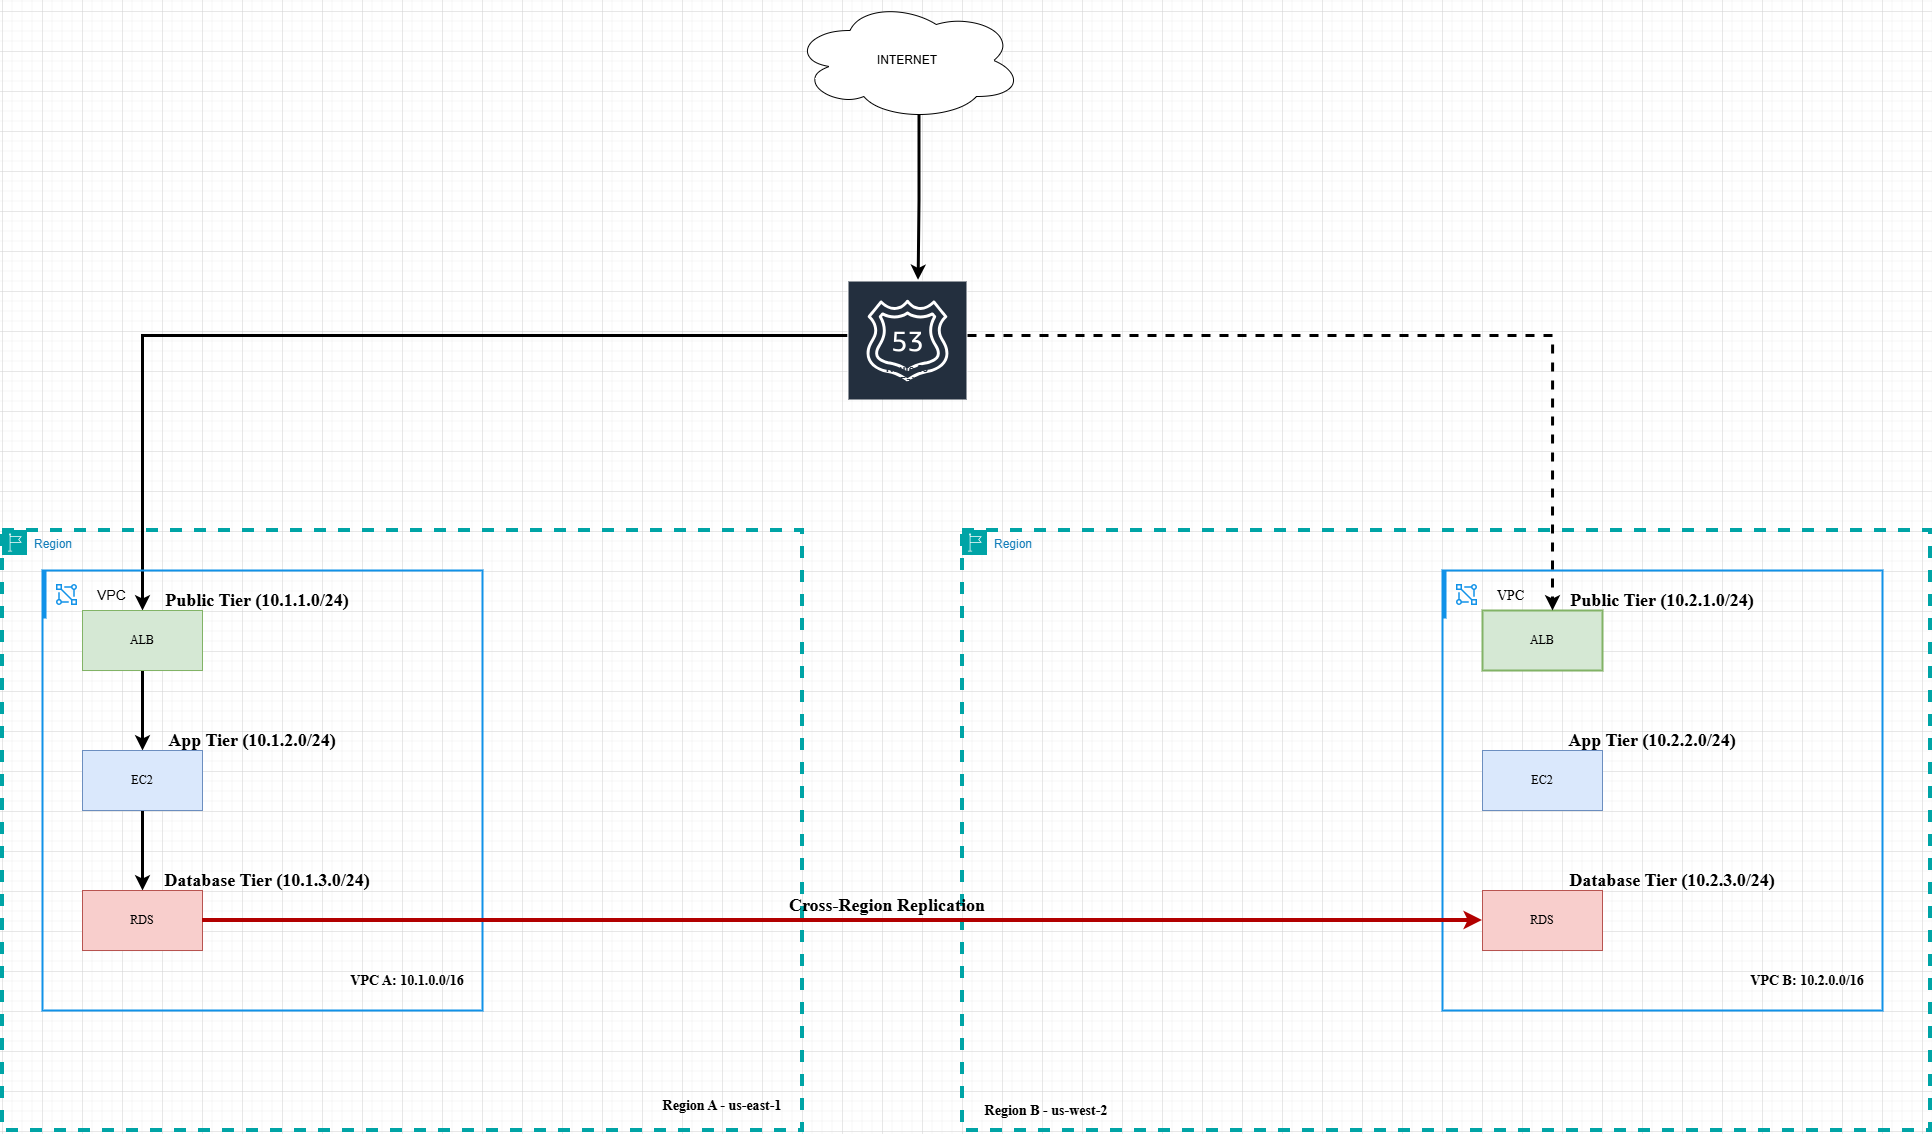

The diagram above was exported from draw.io. Its source (the exported page's mxGraphModel, read from the mxfile embedded in the PNG):
<mxGraphModel dx="3143" dy="2418" grid="1" gridSize="10" guides="1" tooltips="1" connect="1" arrows="1" fold="1" page="1" pageScale="1" pageWidth="827" pageHeight="1169" math="0" shadow="0">
  <root>
    <mxCell id="0" />
    <mxCell id="1" parent="0" />
    <mxCell id="PCbqoCe3-hHuC6YCoT-2-1" parent="1" style="ellipse;shape=cloud;whiteSpace=wrap;html=1;" value="INTERNET" vertex="1">
      <mxGeometry height="120" width="230" x="790" y="-410" as="geometry" />
    </mxCell>
    <mxCell id="PCbqoCe3-hHuC6YCoT-2-75" edge="1" parent="1" source="PCbqoCe3-hHuC6YCoT-2-2" style="edgeStyle=orthogonalEdgeStyle;rounded=0;orthogonalLoop=1;jettySize=auto;html=1;strokeWidth=3;entryX=0.5;entryY=0;entryDx=0;entryDy=0;" target="PCbqoCe3-hHuC6YCoT-2-30">
      <mxGeometry relative="1" as="geometry">
        <mxPoint x="408.66666666666697" y="120" as="targetPoint" />
      </mxGeometry>
    </mxCell>
    <mxCell id="PCbqoCe3-hHuC6YCoT-2-2" parent="1" style="sketch=0;outlineConnect=0;fontColor=#232F3E;gradientColor=none;strokeColor=#ffffff;fillColor=#232F3E;dashed=0;verticalLabelPosition=middle;verticalAlign=bottom;align=center;html=1;whiteSpace=wrap;fontSize=10;fontStyle=1;spacing=3;shape=mxgraph.aws4.productIcon;prIcon=mxgraph.aws4.route_53;" value="Route 53&lt;div&gt;(DNS Failover)&lt;/div&gt;" vertex="1">
      <mxGeometry height="110" width="120" x="845" y="-130" as="geometry" />
    </mxCell>
    <mxCell id="PCbqoCe3-hHuC6YCoT-2-4" parent="1" style="points=[[0,0],[0.25,0],[0.5,0],[0.75,0],[1,0],[1,0.25],[1,0.5],[1,0.75],[1,1],[0.75,1],[0.5,1],[0.25,1],[0,1],[0,0.75],[0,0.5],[0,0.25]];outlineConnect=0;gradientColor=none;html=1;whiteSpace=wrap;fontSize=12;fontStyle=0;container=1;pointerEvents=0;collapsible=0;recursiveResize=0;shape=mxgraph.aws4.group;grIcon=mxgraph.aws4.group_region;strokeColor=#00A4A6;fillColor=none;verticalAlign=top;align=left;spacingLeft=30;fontColor=#147EBA;dashed=1;strokeWidth=4;" value="Region" vertex="1">
      <mxGeometry height="600" width="968" x="960" y="120" as="geometry" />
    </mxCell>
    <mxCell id="PCbqoCe3-hHuC6YCoT-2-26" parent="PCbqoCe3-hHuC6YCoT-2-4" style="text;html=1;whiteSpace=wrap;strokeColor=none;fillColor=none;align=center;verticalAlign=middle;rounded=0;" value="&lt;h3&gt;&lt;font face=&quot;Times New Roman&quot;&gt;Region B - us-west-2&lt;/font&gt;&lt;/h3&gt;" vertex="1">
      <mxGeometry height="40" width="228" x="-30" y="560" as="geometry" />
    </mxCell>
    <mxCell id="PCbqoCe3-hHuC6YCoT-2-19" parent="PCbqoCe3-hHuC6YCoT-2-4" style="container=1;collapsible=0;expand=0;recursiveResize=0;html=1;whiteSpace=wrap;strokeColor=#1192E8;fillColor=none;strokeWidth=2;" value="" vertex="1">
      <mxGeometry height="440" width="440" x="480" y="40" as="geometry" />
    </mxCell>
    <mxCell id="PCbqoCe3-hHuC6YCoT-2-20" parent="PCbqoCe3-hHuC6YCoT-2-19" style="shape=rect;fillColor=none;aspect=fixed;resizable=0;labelPosition=right;verticalLabelPosition=middle;align=left;verticalAlign=middle;strokeColor=none;part=1;spacingLeft=5;fontSize=14;fontFamily=Times New Roman;" value="VPC" vertex="1">
      <mxGeometry height="48" relative="1" width="48" as="geometry" />
    </mxCell>
    <mxCell id="PCbqoCe3-hHuC6YCoT-2-21" parent="PCbqoCe3-hHuC6YCoT-2-20" style="fillColor=#1192E8;shape=mxgraph.ibm_cloud.ibm-cloud--vpc;strokeColor=none;dashed=0;outlineConnect=0;html=1;labelPosition=center;verticalLabelPosition=bottom;verticalAlign=top;part=1;movable=0;resizable=0;rotatable=0;" value="" vertex="1">
      <mxGeometry height="24" relative="1" width="24" as="geometry">
        <mxPoint x="12" y="12" as="offset" />
      </mxGeometry>
    </mxCell>
    <mxCell id="PCbqoCe3-hHuC6YCoT-2-22" parent="PCbqoCe3-hHuC6YCoT-2-19" style="shape=rect;fillColor=#1192E8;aspect=fixed;resizable=0;labelPosition=right;verticalLabelPosition=middle;align=left;verticalAlign=middle;strokeColor=none;part=1;spacingLeft=5;fontSize=14;" value="" vertex="1">
      <mxGeometry height="48" relative="1" width="4" as="geometry" />
    </mxCell>
    <mxCell id="PCbqoCe3-hHuC6YCoT-2-33" parent="PCbqoCe3-hHuC6YCoT-2-19" style="rounded=0;whiteSpace=wrap;html=1;fillColor=#d5e8d4;strokeColor=#82b366;strokeWidth=2;perimeterSpacing=15;" value="&lt;font face=&quot;Times New Roman&quot;&gt;ALB&lt;/font&gt;" vertex="1">
      <mxGeometry height="60" width="120" x="40" y="40" as="geometry" />
    </mxCell>
    <mxCell id="PCbqoCe3-hHuC6YCoT-2-34" parent="PCbqoCe3-hHuC6YCoT-2-19" style="rounded=0;whiteSpace=wrap;html=1;fillColor=#dae8fc;strokeColor=#6c8ebf;" value="&lt;font face=&quot;Times New Roman&quot;&gt;EC2&lt;/font&gt;" vertex="1">
      <mxGeometry height="60" width="120" x="40" y="180" as="geometry" />
    </mxCell>
    <mxCell id="PCbqoCe3-hHuC6YCoT-2-35" parent="PCbqoCe3-hHuC6YCoT-2-19" style="rounded=0;whiteSpace=wrap;html=1;fillColor=#f8cecc;strokeColor=#b85450;" value="&lt;font face=&quot;Times New Roman&quot;&gt;RDS&lt;/font&gt;" vertex="1">
      <mxGeometry height="60" width="120" x="40" y="320" as="geometry" />
    </mxCell>
    <mxCell id="PCbqoCe3-hHuC6YCoT-2-102" parent="PCbqoCe3-hHuC6YCoT-2-19" style="text;html=1;whiteSpace=wrap;strokeColor=none;fillColor=none;align=center;verticalAlign=middle;rounded=0;labelPosition=center;verticalLabelPosition=middle;spacing=8;spacingTop=0;spacingBottom=0;fontFamily=Times New Roman;" value="&lt;h2&gt;Database Tier (10.2.3.0/24)&lt;/h2&gt;" vertex="1">
      <mxGeometry height="40" width="220" x="120" y="290" as="geometry" />
    </mxCell>
    <mxCell id="PCbqoCe3-hHuC6YCoT-2-103" parent="PCbqoCe3-hHuC6YCoT-2-19" style="text;html=1;whiteSpace=wrap;strokeColor=none;fillColor=none;align=center;verticalAlign=middle;rounded=0;" value="&lt;h2&gt;&lt;font face=&quot;Times New Roman&quot;&gt;App Tier (10.2.2.0/24)&lt;/font&gt;&lt;/h2&gt;" vertex="1">
      <mxGeometry height="40" width="180" x="120" y="150" as="geometry" />
    </mxCell>
    <mxCell id="PCbqoCe3-hHuC6YCoT-2-104" parent="PCbqoCe3-hHuC6YCoT-2-19" style="text;html=1;whiteSpace=wrap;strokeColor=none;fillColor=none;align=center;verticalAlign=middle;rounded=0;" value="&lt;h2&gt;&lt;font face=&quot;Times New Roman&quot;&gt;Public Tier (10.2.1.0/24)&lt;/font&gt;&lt;/h2&gt;" vertex="1">
      <mxGeometry height="40" width="200" x="120" y="10" as="geometry" />
    </mxCell>
    <mxCell id="PCbqoCe3-hHuC6YCoT-2-110" parent="PCbqoCe3-hHuC6YCoT-2-19" style="text;html=1;whiteSpace=wrap;strokeColor=none;fillColor=none;align=center;verticalAlign=middle;rounded=0;fontFamily=Times New Roman;" value="&lt;h3&gt;VPC B: 10.2.0.0/16&lt;/h3&gt;" vertex="1">
      <mxGeometry height="30" width="130" x="300" y="395" as="geometry" />
    </mxCell>
    <mxCell id="PCbqoCe3-hHuC6YCoT-2-9" edge="1" parent="1" style="edgeStyle=orthogonalEdgeStyle;rounded=0;orthogonalLoop=1;jettySize=auto;html=1;exitX=0.5;exitY=1;exitDx=0;exitDy=0;">
      <mxGeometry relative="1" as="geometry">
        <mxPoint x="610" y="490" as="sourcePoint" />
        <mxPoint x="610" y="490" as="targetPoint" />
      </mxGeometry>
    </mxCell>
    <mxCell id="PCbqoCe3-hHuC6YCoT-2-10" edge="1" parent="1" style="edgeStyle=orthogonalEdgeStyle;rounded=0;orthogonalLoop=1;jettySize=auto;html=1;exitX=0.5;exitY=1;exitDx=0;exitDy=0;">
      <mxGeometry relative="1" as="geometry">
        <mxPoint x="610" y="490" as="sourcePoint" />
        <mxPoint x="610" y="490" as="targetPoint" />
      </mxGeometry>
    </mxCell>
    <mxCell id="PCbqoCe3-hHuC6YCoT-2-51" edge="1" parent="1" source="PCbqoCe3-hHuC6YCoT-2-1" style="edgeStyle=orthogonalEdgeStyle;rounded=0;orthogonalLoop=1;jettySize=auto;html=1;exitX=0.55;exitY=0.95;exitDx=0;exitDy=0;exitPerimeter=0;entryX=0.588;entryY=-0.006;entryDx=0;entryDy=0;entryPerimeter=0;strokeWidth=3;" target="PCbqoCe3-hHuC6YCoT-2-2">
      <mxGeometry relative="1" as="geometry" />
    </mxCell>
    <mxCell id="PCbqoCe3-hHuC6YCoT-2-89" parent="1" style="points=[[0,0],[0.25,0],[0.5,0],[0.75,0],[1,0],[1,0.25],[1,0.5],[1,0.75],[1,1],[0.75,1],[0.5,1],[0.25,1],[0,1],[0,0.75],[0,0.5],[0,0.25]];outlineConnect=0;gradientColor=none;html=1;whiteSpace=wrap;fontSize=12;fontStyle=0;container=1;pointerEvents=0;collapsible=0;recursiveResize=0;shape=mxgraph.aws4.group;grIcon=mxgraph.aws4.group_region;strokeColor=#00A4A6;fillColor=none;verticalAlign=top;align=left;spacingLeft=30;fontColor=#147EBA;dashed=1;strokeWidth=4;" value="Region" vertex="1">
      <mxGeometry height="600" width="800" y="120" as="geometry" />
    </mxCell>
    <mxCell id="PCbqoCe3-hHuC6YCoT-2-13" parent="PCbqoCe3-hHuC6YCoT-2-89" style="container=1;collapsible=0;expand=0;recursiveResize=0;html=1;whiteSpace=wrap;strokeColor=#1192E8;fillColor=none;strokeWidth=2;" value="&lt;h3&gt;&lt;font face=&quot;Times New Roman&quot;&gt;&lt;br&gt;&lt;/font&gt;&lt;/h3&gt;&lt;h3&gt;&lt;font face=&quot;Times New Roman&quot;&gt;&lt;br&gt;&lt;/font&gt;&lt;font face=&quot;Times New Roman&quot;&gt;&lt;br&gt;&lt;/font&gt;&lt;font face=&quot;Times New Roman&quot;&gt;&lt;br&gt;&lt;/font&gt;&lt;font face=&quot;Times New Roman&quot;&gt;&lt;br&gt;&lt;/font&gt;&lt;font face=&quot;Times New Roman&quot;&gt;&lt;br&gt;&lt;/font&gt;&lt;font face=&quot;Times New Roman&quot;&gt;&lt;br&gt;&lt;/font&gt;&lt;font face=&quot;Times New Roman&quot;&gt;&lt;br&gt;&lt;/font&gt;&lt;font face=&quot;Times New Roman&quot;&gt;&lt;br&gt;&lt;/font&gt;&lt;font face=&quot;Times New Roman&quot;&gt;&lt;br&gt;&lt;/font&gt;&lt;font face=&quot;Times New Roman&quot;&gt;&lt;br&gt;&lt;/font&gt;&lt;font face=&quot;Times New Roman&quot;&gt;&lt;br&gt;&lt;/font&gt;&lt;font face=&quot;Times New Roman&quot;&gt;&lt;br&gt;&lt;/font&gt;&lt;font face=&quot;Times New Roman&quot;&gt;&lt;br&gt;&lt;/font&gt;&lt;font face=&quot;Times New Roman&quot;&gt;&lt;br&gt;&lt;/font&gt;&lt;font face=&quot;Times New Roman&quot;&gt;&lt;br&gt;&lt;/font&gt;&lt;font face=&quot;Times New Roman&quot;&gt;&lt;br&gt;&lt;/font&gt;&lt;font face=&quot;Times New Roman&quot;&gt;&lt;br&gt;&lt;/font&gt;&lt;font face=&quot;Times New Roman&quot;&gt;&lt;br&gt;&lt;/font&gt;&lt;font face=&quot;Times New Roman&quot;&gt;&lt;br&gt;&lt;/font&gt;&lt;font face=&quot;Times New Roman&quot;&gt;&lt;br&gt;&lt;/font&gt;&lt;font face=&quot;Times New Roman&quot;&gt;&amp;nbsp; &amp;nbsp; &amp;nbsp; &amp;nbsp; &amp;nbsp; &amp;nbsp; &amp;nbsp; &amp;nbsp; &amp;nbsp; &amp;nbsp; &amp;nbsp; &amp;nbsp; &amp;nbsp; &amp;nbsp; &amp;nbsp; &amp;nbsp; &amp;nbsp; &amp;nbsp; &amp;nbsp; &amp;nbsp; &amp;nbsp; &amp;nbsp; &amp;nbsp; &amp;nbsp; &amp;nbsp; &amp;nbsp; &amp;nbsp; &amp;nbsp; &amp;nbsp; &amp;nbsp; &amp;nbsp; &amp;nbsp; &amp;nbsp; &amp;nbsp; &amp;nbsp;&lt;/font&gt;&lt;br&gt;&lt;/h3&gt;&lt;h3&gt;&lt;font face=&quot;Times New Roman&quot;&gt;&amp;nbsp; &amp;nbsp; &amp;nbsp; &amp;nbsp; &amp;nbsp; &amp;nbsp; &amp;nbsp; &amp;nbsp; &amp;nbsp; &amp;nbsp; &amp;nbsp; &amp;nbsp; &amp;nbsp; &amp;nbsp; &amp;nbsp;&amp;nbsp;&lt;/font&gt;&lt;/h3&gt;&lt;h3&gt;&lt;font face=&quot;Times New Roman&quot;&gt;&lt;br&gt;&lt;/font&gt;&lt;/h3&gt;" vertex="1">
      <mxGeometry height="440" width="440" x="40" y="40" as="geometry" />
    </mxCell>
    <mxCell id="PCbqoCe3-hHuC6YCoT-2-14" parent="PCbqoCe3-hHuC6YCoT-2-13" style="shape=rect;fillColor=none;aspect=fixed;resizable=0;labelPosition=right;verticalLabelPosition=middle;align=left;verticalAlign=middle;strokeColor=none;part=1;spacingLeft=5;fontSize=14;" value="VPC" vertex="1">
      <mxGeometry height="48" relative="1" width="48" as="geometry" />
    </mxCell>
    <mxCell id="PCbqoCe3-hHuC6YCoT-2-15" parent="PCbqoCe3-hHuC6YCoT-2-14" style="fillColor=#1192E8;shape=mxgraph.ibm_cloud.ibm-cloud--vpc;strokeColor=none;dashed=0;outlineConnect=0;html=1;labelPosition=center;verticalLabelPosition=bottom;verticalAlign=top;part=1;movable=0;resizable=0;rotatable=0;" value="" vertex="1">
      <mxGeometry height="24" relative="1" width="24" as="geometry">
        <mxPoint x="12" y="12" as="offset" />
      </mxGeometry>
    </mxCell>
    <mxCell id="PCbqoCe3-hHuC6YCoT-2-16" parent="PCbqoCe3-hHuC6YCoT-2-13" style="shape=rect;fillColor=#1192E8;aspect=fixed;resizable=0;labelPosition=right;verticalLabelPosition=middle;align=left;verticalAlign=middle;strokeColor=none;part=1;spacingLeft=5;fontSize=14;" value="" vertex="1">
      <mxGeometry height="48" relative="1" width="4" as="geometry" />
    </mxCell>
    <mxCell id="PCbqoCe3-hHuC6YCoT-2-101" edge="1" parent="PCbqoCe3-hHuC6YCoT-2-13" source="PCbqoCe3-hHuC6YCoT-2-30" style="edgeStyle=orthogonalEdgeStyle;rounded=0;orthogonalLoop=1;jettySize=auto;html=1;fontSize=11;strokeWidth=3;" target="PCbqoCe3-hHuC6YCoT-2-31">
      <mxGeometry relative="1" as="geometry" />
    </mxCell>
    <mxCell id="PCbqoCe3-hHuC6YCoT-2-30" parent="PCbqoCe3-hHuC6YCoT-2-13" style="rounded=0;whiteSpace=wrap;html=1;fillColor=#d5e8d4;strokeColor=#82b366;" value="&lt;font face=&quot;Times New Roman&quot;&gt;ALB&lt;/font&gt;" vertex="1">
      <mxGeometry height="60" width="120" x="40" y="40" as="geometry" />
    </mxCell>
    <mxCell id="PCbqoCe3-hHuC6YCoT-2-73" edge="1" parent="PCbqoCe3-hHuC6YCoT-2-13" source="PCbqoCe3-hHuC6YCoT-2-31" style="edgeStyle=orthogonalEdgeStyle;rounded=0;orthogonalLoop=1;jettySize=auto;html=1;exitX=0.5;exitY=1;exitDx=0;exitDy=0;entryX=0.5;entryY=0;entryDx=0;entryDy=0;strokeWidth=3;" target="PCbqoCe3-hHuC6YCoT-2-36">
      <mxGeometry relative="1" as="geometry" />
    </mxCell>
    <mxCell id="PCbqoCe3-hHuC6YCoT-2-31" parent="PCbqoCe3-hHuC6YCoT-2-13" style="rounded=0;whiteSpace=wrap;html=1;fillColor=#dae8fc;strokeColor=#6c8ebf;" value="&lt;font face=&quot;Times New Roman&quot;&gt;EC2&lt;/font&gt;" vertex="1">
      <mxGeometry height="60" width="120" x="40" y="180" as="geometry" />
    </mxCell>
    <mxCell id="PCbqoCe3-hHuC6YCoT-2-36" parent="PCbqoCe3-hHuC6YCoT-2-13" style="rounded=0;whiteSpace=wrap;html=1;fillColor=#f8cecc;strokeColor=#b85450;" value="&lt;font face=&quot;Times New Roman&quot;&gt;RDS&lt;/font&gt;" vertex="1">
      <mxGeometry height="60" width="120" x="40" y="320" as="geometry" />
    </mxCell>
    <mxCell id="PCbqoCe3-hHuC6YCoT-2-97" parent="PCbqoCe3-hHuC6YCoT-2-13" style="text;html=1;whiteSpace=wrap;strokeColor=none;fillColor=none;align=center;verticalAlign=middle;rounded=0;" value="&lt;h2&gt;&lt;font face=&quot;Times New Roman&quot;&gt;Public Tier (10.1.1.0/24)&lt;/font&gt;&lt;/h2&gt;" vertex="1">
      <mxGeometry height="40" width="190" x="120" y="10" as="geometry" />
    </mxCell>
    <mxCell id="PCbqoCe3-hHuC6YCoT-2-98" parent="PCbqoCe3-hHuC6YCoT-2-13" style="text;html=1;whiteSpace=wrap;strokeColor=none;fillColor=none;align=center;verticalAlign=middle;rounded=0;strokeWidth=0;" value="&lt;h2&gt;&lt;font face=&quot;Times New Roman&quot;&gt;App Tier (10.1.2.0/24)&lt;/font&gt;&lt;/h2&gt;" vertex="1">
      <mxGeometry height="40" width="180" x="120" y="150" as="geometry" />
    </mxCell>
    <mxCell id="PCbqoCe3-hHuC6YCoT-2-100" parent="PCbqoCe3-hHuC6YCoT-2-13" style="text;html=1;whiteSpace=wrap;strokeColor=none;fillColor=none;align=center;verticalAlign=middle;rounded=0;" value="&lt;h2&gt;&lt;font face=&quot;Times New Roman&quot;&gt;Database Tier (10.1.3.0/24)&lt;/font&gt;&lt;/h2&gt;" vertex="1">
      <mxGeometry height="40" width="210" x="120" y="290" as="geometry" />
    </mxCell>
    <mxCell id="PCbqoCe3-hHuC6YCoT-2-112" parent="PCbqoCe3-hHuC6YCoT-2-13" style="text;html=1;whiteSpace=wrap;strokeColor=none;fillColor=none;align=center;verticalAlign=middle;rounded=0;" value="&lt;h3&gt;&lt;font face=&quot;Times New Roman&quot;&gt;VPC A: 10.1.0.0/16&lt;/font&gt;&lt;/h3&gt;" vertex="1">
      <mxGeometry height="30" width="150" x="290" y="395" as="geometry" />
    </mxCell>
    <mxCell id="PCbqoCe3-hHuC6YCoT-2-93" parent="PCbqoCe3-hHuC6YCoT-2-89" style="text;html=1;whiteSpace=wrap;strokeColor=none;fillColor=none;align=center;verticalAlign=middle;rounded=0;" value="&lt;h3&gt;&lt;font face=&quot;Times New Roman&quot;&gt;Region A - us-east-1&lt;/font&gt;&lt;/h3&gt;" vertex="1">
      <mxGeometry height="30" width="140" x="650" y="560" as="geometry" />
    </mxCell>
    <mxCell id="PCbqoCe3-hHuC6YCoT-2-105" edge="1" parent="1" source="PCbqoCe3-hHuC6YCoT-2-2" style="edgeStyle=orthogonalEdgeStyle;rounded=0;orthogonalLoop=1;jettySize=auto;html=1;entryX=0.25;entryY=0.091;entryDx=0;entryDy=0;entryPerimeter=0;dashed=1;strokeWidth=3;" target="PCbqoCe3-hHuC6YCoT-2-19">
      <mxGeometry relative="1" as="geometry" />
    </mxCell>
    <mxCell id="PCbqoCe3-hHuC6YCoT-2-107" edge="1" parent="1" source="PCbqoCe3-hHuC6YCoT-2-36" style="edgeStyle=orthogonalEdgeStyle;rounded=0;orthogonalLoop=1;jettySize=auto;html=1;entryX=0;entryY=0.5;entryDx=0;entryDy=0;strokeColor=#B20000;fillColor=#e51400;strokeWidth=4;" target="PCbqoCe3-hHuC6YCoT-2-35">
      <mxGeometry relative="1" as="geometry" />
    </mxCell>
    <mxCell id="PCbqoCe3-hHuC6YCoT-2-108" parent="1" style="text;html=1;whiteSpace=wrap;strokeColor=none;fillColor=none;align=center;verticalAlign=middle;rounded=0;fontFamily=Times New Roman;" value="&lt;h2&gt;&lt;font&gt;Cross-Region Replication&lt;/font&gt;&lt;/h2&gt;" vertex="1">
      <mxGeometry height="30" width="230" x="770" y="480" as="geometry" />
    </mxCell>
  </root>
</mxGraphModel>